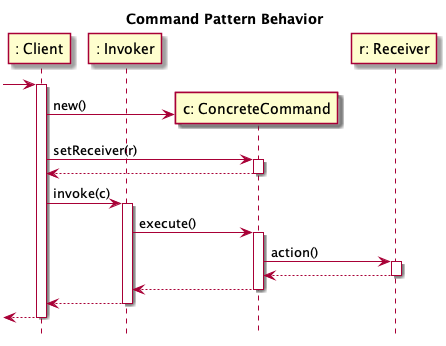

The diagram above was rendered by PlantUML. Its source (embedded in the PNG):
@startuml

hide footbox
title Command Pattern Behavior

participant ": Client" as C
participant ": Invoker" as I

[-> C:
activate C
create "c: ConcreteCommand" as CC
C -> CC: new()
C -> CC: setReceiver(r)
activate CC
CC --> C
deactivate CC


participant "r: Receiver" as R

C -> I: invoke(c)
activate I
I -> CC: execute()
activate CC
CC -> R: action()
activate R
R --> CC
deactivate R
CC --> I
deactivate CC
I --> C
deactivate I

[<-- C:
deactivate C

@enduml